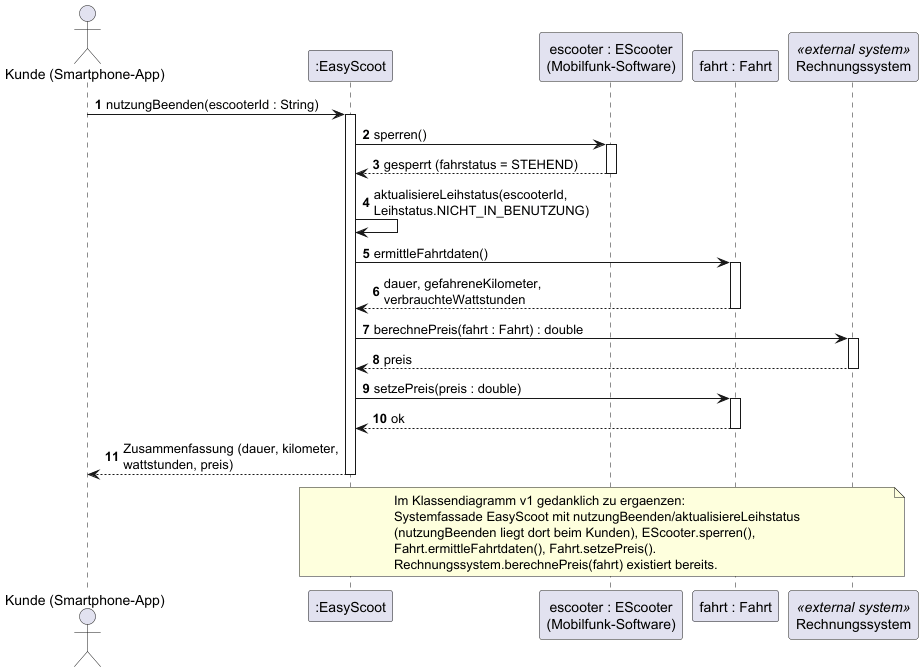

The diagram above was rendered by PlantUML. Its source (embedded in the PNG):
@startuml EasyScoot-Sequenz-NutzungBeenden
' EasyScoot - Sequenzdiagramm: "Kunde beendet die Nutzung eines E-Scooters"
' (KI: Claude, Prompt v1)
skinparam shadowing false
autonumber

actor "Kunde (Smartphone-App)" as kunde
participant ":EasyScoot" as sys
participant "escooter : EScooter\n(Mobilfunk-Software)" as sc
participant "fahrt : Fahrt" as fahrt
participant "Rechnungssystem" as rs <<external system>>

kunde -> sys : nutzungBeenden(escooterId : String)
activate sys

sys -> sc : sperren()
activate sc
sc --> sys : gesperrt (fahrstatus = STEHEND)
deactivate sc

sys -> sys : aktualisiereLeihstatus(escooterId,\nLeihstatus.NICHT_IN_BENUTZUNG)

sys -> fahrt : ermittleFahrtdaten()
activate fahrt
fahrt --> sys : dauer, gefahreneKilometer,\nverbrauchteWattstunden
deactivate fahrt

sys -> rs : berechnePreis(fahrt : Fahrt) : double
activate rs
rs --> sys : preis
deactivate rs

sys -> fahrt : setzePreis(preis : double)
activate fahrt
fahrt --> sys : ok
deactivate fahrt

sys --> kunde : Zusammenfassung (dauer, kilometer,\nwattstunden, preis)
deactivate sys

note over sys, rs
  Im Klassendiagramm v1 gedanklich zu ergaenzen:
  Systemfassade EasyScoot mit nutzungBeenden/aktualisiereLeihstatus
  (nutzungBeenden liegt dort beim Kunden), EScooter.sperren(),
  Fahrt.ermittleFahrtdaten(), Fahrt.setzePreis().
  Rechnungssystem.berechnePreis(fahrt) existiert bereits.
end note
@enduml